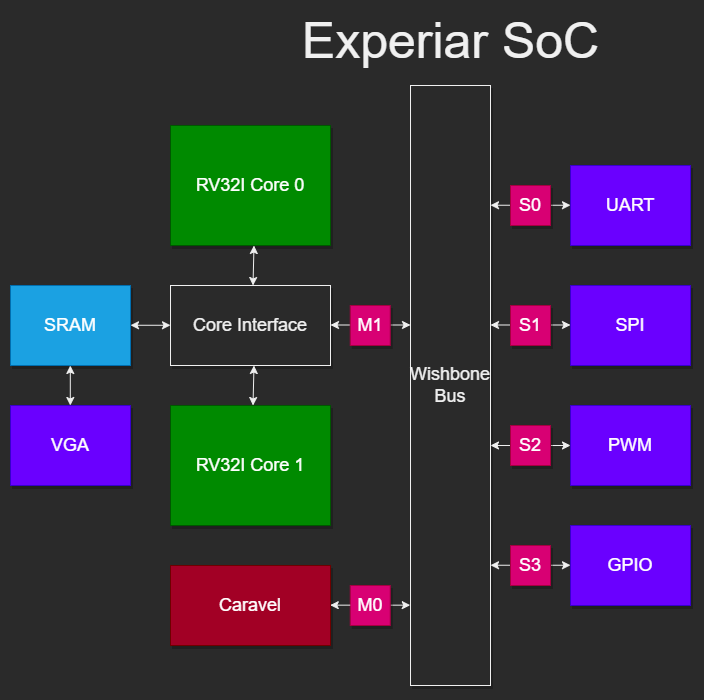

The diagram above was exported from draw.io. Its source (the exported page's mxGraphModel, read from the mxfile embedded in the PNG):
<mxGraphModel dx="1296" dy="1018" grid="1" gridSize="10" guides="1" tooltips="1" connect="1" arrows="1" fold="1" page="1" pageScale="1.5" pageWidth="1600" pageHeight="900" math="0" shadow="0">
  <root>
    <mxCell id="0" style=";html=1;" />
    <mxCell id="1" style=";html=1;" parent="0" />
    <mxCell id="UZ_Ps5g1IbQc_ZWrnwA6-3" value="Wishbone Bus" style="whiteSpace=wrap;html=1;shadow=1;fontSize=18;" parent="1" vertex="1">
      <mxGeometry x="600" y="200" width="80" height="600" as="geometry" />
    </mxCell>
    <mxCell id="UZ_Ps5g1IbQc_ZWrnwA6-5" style="edgeStyle=elbowEdgeStyle;rounded=0;html=1;startArrow=classic;startFill=1;jettySize=auto;orthogonalLoop=1;fontSize=18;elbow=vertical;" parent="1" edge="1">
      <mxGeometry relative="1" as="geometry">
        <Array as="points">
          <mxPoint x="730" y="679.74" />
        </Array>
        <mxPoint x="680" y="679.74" as="sourcePoint" />
        <mxPoint x="760" y="679.74" as="targetPoint" />
      </mxGeometry>
    </mxCell>
    <mxCell id="UZ_Ps5g1IbQc_ZWrnwA6-7" value="RV32I Core 1" style="whiteSpace=wrap;html=1;shadow=1;fontSize=18;fillColor=#008a00;fontColor=#ffffff;strokeColor=#005700;" parent="1" vertex="1">
      <mxGeometry x="360" y="520" width="160" height="120" as="geometry" />
    </mxCell>
    <mxCell id="UZ_Ps5g1IbQc_ZWrnwA6-8" value="Caravel" style="whiteSpace=wrap;html=1;shadow=1;fontSize=18;fillColor=#a20025;fontColor=#ffffff;strokeColor=#6F0000;" parent="1" vertex="1">
      <mxGeometry x="360" y="680" width="160" height="80" as="geometry" />
    </mxCell>
    <mxCell id="UZ_Ps5g1IbQc_ZWrnwA6-9" value="GPIO" style="whiteSpace=wrap;html=1;shadow=1;fontSize=18;fillColor=#6a00ff;fontColor=#ffffff;strokeColor=#3700CC;" parent="1" vertex="1">
      <mxGeometry x="760" y="640" width="120" height="80" as="geometry" />
    </mxCell>
    <mxCell id="UZ_Ps5g1IbQc_ZWrnwA6-10" value="UART" style="whiteSpace=wrap;html=1;shadow=1;fontSize=18;fillColor=#6a00ff;fontColor=#ffffff;strokeColor=#3700CC;" parent="1" vertex="1">
      <mxGeometry x="760" y="280" width="120" height="80" as="geometry" />
    </mxCell>
    <mxCell id="UZ_Ps5g1IbQc_ZWrnwA6-11" value="SPI" style="whiteSpace=wrap;html=1;shadow=1;fontSize=18;fillColor=#6a00ff;fontColor=#ffffff;strokeColor=#3700CC;" parent="1" vertex="1">
      <mxGeometry x="760" y="400" width="120" height="80" as="geometry" />
    </mxCell>
    <mxCell id="UZ_Ps5g1IbQc_ZWrnwA6-12" value="PWM" style="whiteSpace=wrap;html=1;shadow=1;fontSize=18;fillColor=#6a00ff;fontColor=#ffffff;strokeColor=#3700CC;" parent="1" vertex="1">
      <mxGeometry x="760" y="520" width="120" height="80" as="geometry" />
    </mxCell>
    <mxCell id="UZ_Ps5g1IbQc_ZWrnwA6-13" value="S3" style="whiteSpace=wrap;html=1;shadow=1;fontSize=18;fillColor=#d80073;fontColor=#ffffff;strokeColor=#A50040;" parent="1" vertex="1">
      <mxGeometry x="700" y="660" width="40" height="40" as="geometry" />
    </mxCell>
    <mxCell id="UZ_Ps5g1IbQc_ZWrnwA6-20" value="RV32I Core 0" style="whiteSpace=wrap;html=1;shadow=1;fontSize=18;fillColor=#008a00;fontColor=#ffffff;strokeColor=#005700;" parent="1" vertex="1">
      <mxGeometry x="360" y="240" width="160" height="120" as="geometry" />
    </mxCell>
    <mxCell id="UZ_Ps5g1IbQc_ZWrnwA6-21" value="SRAM" style="whiteSpace=wrap;html=1;shadow=1;fontSize=18;fillColor=#1ba1e2;fontColor=#ffffff;strokeColor=#006EAF;" parent="1" vertex="1">
      <mxGeometry x="200" y="400" width="120" height="80" as="geometry" />
    </mxCell>
    <mxCell id="UZ_Ps5g1IbQc_ZWrnwA6-22" value="Core Interface" style="whiteSpace=wrap;html=1;shadow=1;fontSize=18;" parent="1" vertex="1">
      <mxGeometry x="360" y="400" width="160" height="80" as="geometry" />
    </mxCell>
    <mxCell id="UZ_Ps5g1IbQc_ZWrnwA6-24" style="edgeStyle=elbowEdgeStyle;rounded=0;html=1;startArrow=classic;startFill=1;jettySize=auto;orthogonalLoop=1;fontSize=18;elbow=vertical;" parent="1" edge="1">
      <mxGeometry relative="1" as="geometry">
        <Array as="points">
          <mxPoint x="730" y="560" />
        </Array>
        <mxPoint x="680" y="560" as="sourcePoint" />
        <mxPoint x="760" y="560" as="targetPoint" />
      </mxGeometry>
    </mxCell>
    <mxCell id="UZ_Ps5g1IbQc_ZWrnwA6-25" style="edgeStyle=elbowEdgeStyle;rounded=0;html=1;startArrow=classic;startFill=1;jettySize=auto;orthogonalLoop=1;fontSize=18;elbow=vertical;" parent="1" edge="1">
      <mxGeometry relative="1" as="geometry">
        <Array as="points">
          <mxPoint x="730" y="439.49" />
        </Array>
        <mxPoint x="680" y="439.49" as="sourcePoint" />
        <mxPoint x="760" y="439.49" as="targetPoint" />
      </mxGeometry>
    </mxCell>
    <mxCell id="UZ_Ps5g1IbQc_ZWrnwA6-27" style="edgeStyle=elbowEdgeStyle;rounded=0;html=1;startArrow=classic;startFill=1;jettySize=auto;orthogonalLoop=1;fontSize=18;elbow=vertical;" parent="1" edge="1">
      <mxGeometry relative="1" as="geometry">
        <Array as="points">
          <mxPoint x="570" y="439.5" />
        </Array>
        <mxPoint x="520" y="439.5" as="sourcePoint" />
        <mxPoint x="600" y="439.5" as="targetPoint" />
      </mxGeometry>
    </mxCell>
    <mxCell id="UZ_Ps5g1IbQc_ZWrnwA6-17" value="M1" style="whiteSpace=wrap;html=1;shadow=1;fontSize=18;fillColor=#d80073;fontColor=#ffffff;strokeColor=#A50040;" parent="1" vertex="1">
      <mxGeometry x="539.75" y="420" width="40" height="40" as="geometry" />
    </mxCell>
    <mxCell id="UZ_Ps5g1IbQc_ZWrnwA6-14" value="S2" style="whiteSpace=wrap;html=1;shadow=1;fontSize=18;fillColor=#d80073;fontColor=#ffffff;strokeColor=#A50040;" parent="1" vertex="1">
      <mxGeometry x="700" y="540" width="40" height="40" as="geometry" />
    </mxCell>
    <mxCell id="UZ_Ps5g1IbQc_ZWrnwA6-15" value="S1" style="whiteSpace=wrap;html=1;shadow=1;fontSize=18;fillColor=#d80073;fontColor=#ffffff;strokeColor=#A50040;" parent="1" vertex="1">
      <mxGeometry x="700" y="420" width="40" height="40" as="geometry" />
    </mxCell>
    <mxCell id="UZ_Ps5g1IbQc_ZWrnwA6-30" style="rounded=0;html=1;startArrow=classic;startFill=1;jettySize=auto;orthogonalLoop=1;fontSize=18;elbow=vertical;" parent="1" edge="1">
      <mxGeometry relative="1" as="geometry">
        <mxPoint x="443.5" y="480" as="sourcePoint" />
        <mxPoint x="442.5" y="520" as="targetPoint" />
      </mxGeometry>
    </mxCell>
    <mxCell id="UZ_Ps5g1IbQc_ZWrnwA6-31" style="rounded=0;html=1;startArrow=classic;startFill=1;jettySize=auto;orthogonalLoop=1;fontSize=18;elbow=vertical;" parent="1" edge="1">
      <mxGeometry relative="1" as="geometry">
        <mxPoint x="360" y="439.76" as="sourcePoint" />
        <mxPoint x="320" y="439.76" as="targetPoint" />
      </mxGeometry>
    </mxCell>
    <mxCell id="UZ_Ps5g1IbQc_ZWrnwA6-32" style="rounded=0;html=1;startArrow=classic;startFill=1;jettySize=auto;orthogonalLoop=1;fontSize=18;elbow=vertical;" parent="1" edge="1">
      <mxGeometry relative="1" as="geometry">
        <mxPoint x="443.5" y="360" as="sourcePoint" />
        <mxPoint x="442.5" y="400" as="targetPoint" />
      </mxGeometry>
    </mxCell>
    <mxCell id="UZ_Ps5g1IbQc_ZWrnwA6-35" style="rounded=0;html=1;startArrow=classic;startFill=1;jettySize=auto;orthogonalLoop=1;fontSize=18;elbow=vertical;" parent="1" edge="1">
      <mxGeometry relative="1" as="geometry">
        <mxPoint x="680" y="319.74" as="sourcePoint" />
        <mxPoint x="760" y="319.74" as="targetPoint" />
      </mxGeometry>
    </mxCell>
    <mxCell id="UZ_Ps5g1IbQc_ZWrnwA6-36" value="S0" style="whiteSpace=wrap;html=1;shadow=1;fontSize=18;fillColor=#d80073;fontColor=#ffffff;strokeColor=#A50040;" parent="1" vertex="1">
      <mxGeometry x="700" y="300" width="40" height="40" as="geometry" />
    </mxCell>
    <mxCell id="UZ_Ps5g1IbQc_ZWrnwA6-37" value="VGA" style="whiteSpace=wrap;html=1;shadow=1;fontSize=18;fillColor=#6a00ff;fontColor=#ffffff;strokeColor=#3700CC;" parent="1" vertex="1">
      <mxGeometry x="200" y="520" width="120" height="80" as="geometry" />
    </mxCell>
    <mxCell id="UZ_Ps5g1IbQc_ZWrnwA6-38" style="rounded=0;html=1;startArrow=classic;startFill=1;jettySize=auto;orthogonalLoop=1;fontSize=18;elbow=vertical;" parent="1" edge="1">
      <mxGeometry relative="1" as="geometry">
        <mxPoint x="259.8" y="520" as="sourcePoint" />
        <mxPoint x="259.8" y="480" as="targetPoint" />
      </mxGeometry>
    </mxCell>
    <mxCell id="UZ_Ps5g1IbQc_ZWrnwA6-40" value="&lt;font style=&quot;font-size: 50px&quot;&gt;Experiar SoC&lt;/font&gt;" style="text;html=1;align=center;verticalAlign=middle;resizable=0;points=[];autosize=1;strokeColor=none;fillColor=none;" parent="1" vertex="1">
      <mxGeometry x="485" y="140" width="310" height="30" as="geometry" />
    </mxCell>
    <mxCell id="kM74UwxNNXxwJC0oGJvD-1" style="edgeStyle=elbowEdgeStyle;rounded=0;html=1;startArrow=none;startFill=1;jettySize=auto;orthogonalLoop=1;fontSize=18;elbow=vertical;" edge="1" parent="1" source="UZ_Ps5g1IbQc_ZWrnwA6-18">
      <mxGeometry relative="1" as="geometry">
        <Array as="points">
          <mxPoint x="569.75" y="719.66" />
        </Array>
        <mxPoint x="519.75" y="719.66" as="sourcePoint" />
        <mxPoint x="599.75" y="719.66" as="targetPoint" />
      </mxGeometry>
    </mxCell>
    <mxCell id="UZ_Ps5g1IbQc_ZWrnwA6-18" value="M0" style="whiteSpace=wrap;html=1;shadow=1;fontSize=18;fillColor=#d80073;fontColor=#ffffff;strokeColor=#A50040;" parent="1" vertex="1">
      <mxGeometry x="539.75" y="700" width="40" height="40" as="geometry" />
    </mxCell>
    <mxCell id="kM74UwxNNXxwJC0oGJvD-4" value="" style="edgeStyle=elbowEdgeStyle;rounded=0;html=1;startArrow=classic;startFill=1;jettySize=auto;orthogonalLoop=1;fontSize=18;elbow=vertical;endArrow=none;" edge="1" parent="1" target="UZ_Ps5g1IbQc_ZWrnwA6-18">
      <mxGeometry relative="1" as="geometry">
        <Array as="points" />
        <mxPoint x="519.75" y="719.6599999999999" as="sourcePoint" />
        <mxPoint x="599.75" y="719.6599999999999" as="targetPoint" />
      </mxGeometry>
    </mxCell>
  </root>
</mxGraphModel>